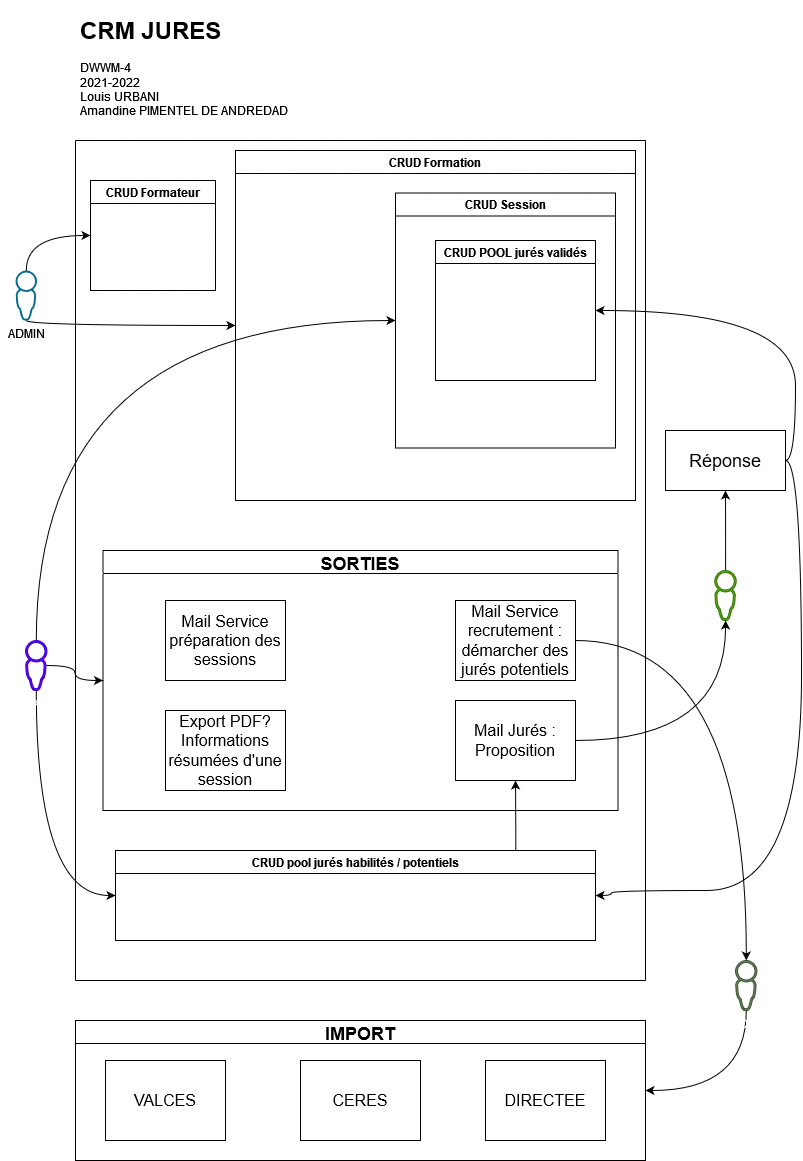

The diagram above was exported from draw.io. Its source (the exported page's mxGraphModel, read from the mxfile embedded in the PNG):
<mxGraphModel dx="1422" dy="724" grid="1" gridSize="10" guides="1" tooltips="1" connect="1" arrows="1" fold="1" page="1" pageScale="1" pageWidth="827" pageHeight="1169" math="0" shadow="0">
  <root>
    <mxCell id="0" />
    <mxCell id="1" parent="0" />
    <mxCell id="69" style="edgeStyle=orthogonalEdgeStyle;curved=1;orthogonalLoop=1;jettySize=auto;html=1;entryX=0;entryY=0.5;entryDx=0;entryDy=0;" parent="1" source="3" target="7" edge="1">
      <mxGeometry relative="1" as="geometry">
        <mxPoint x="35" y="260" as="sourcePoint" />
        <Array as="points">
          <mxPoint x="35" y="235" />
        </Array>
      </mxGeometry>
    </mxCell>
    <mxCell id="70" style="edgeStyle=orthogonalEdgeStyle;curved=1;orthogonalLoop=1;jettySize=auto;html=1;entryX=0;entryY=0.5;entryDx=0;entryDy=0;" parent="1" source="3" target="8" edge="1">
      <mxGeometry relative="1" as="geometry">
        <Array as="points">
          <mxPoint x="35" y="325" />
        </Array>
      </mxGeometry>
    </mxCell>
    <mxCell id="3" value="ADMIN" style="pointerEvents=1;shadow=0;dashed=0;html=1;strokeColor=none;aspect=fixed;labelPosition=center;verticalLabelPosition=bottom;verticalAlign=top;align=center;outlineConnect=0;shape=mxgraph.vvd.administrator;fillColor=#066A90;" parent="1" vertex="1">
      <mxGeometry x="24" y="270" width="21.5" height="50" as="geometry" />
    </mxCell>
    <mxCell id="51" style="edgeStyle=orthogonalEdgeStyle;curved=1;orthogonalLoop=1;jettySize=auto;html=1;entryX=0;entryY=0.5;entryDx=0;entryDy=0;" parent="1" source="4" target="10" edge="1">
      <mxGeometry relative="1" as="geometry">
        <Array as="points">
          <mxPoint x="45" y="320" />
        </Array>
      </mxGeometry>
    </mxCell>
    <mxCell id="72" style="edgeStyle=orthogonalEdgeStyle;curved=1;orthogonalLoop=1;jettySize=auto;html=1;entryX=0;entryY=0.5;entryDx=0;entryDy=0;" parent="1" source="4" target="11" edge="1">
      <mxGeometry relative="1" as="geometry" />
    </mxCell>
    <mxCell id="73" style="edgeStyle=orthogonalEdgeStyle;curved=1;orthogonalLoop=1;jettySize=auto;html=1;entryX=0;entryY=0.5;entryDx=0;entryDy=0;" parent="1" source="4" target="35" edge="1">
      <mxGeometry relative="1" as="geometry">
        <Array as="points">
          <mxPoint x="45" y="895" />
        </Array>
      </mxGeometry>
    </mxCell>
    <mxCell id="4" value="FORMATEUR" style="pointerEvents=1;shadow=0;dashed=0;html=1;strokeColor=#3700CC;aspect=fixed;labelPosition=center;verticalLabelPosition=bottom;verticalAlign=top;align=center;outlineConnect=0;shape=mxgraph.vvd.administrator;fillColor=#6a00ff;fontColor=#ffffff;" parent="1" vertex="1">
      <mxGeometry x="34" y="640" width="21.5" height="50" as="geometry" />
    </mxCell>
    <mxCell id="6" value="" style="endArrow=none;html=1;" parent="1" edge="1">
      <mxGeometry width="50" height="50" relative="1" as="geometry">
        <mxPoint x="84" y="980" as="sourcePoint" />
        <mxPoint x="84" y="140" as="targetPoint" />
      </mxGeometry>
    </mxCell>
    <mxCell id="7" value="CRUD Formateur" style="swimlane;" parent="1" vertex="1">
      <mxGeometry x="99" y="180" width="125" height="110" as="geometry" />
    </mxCell>
    <mxCell id="8" value="CRUD Formation" style="swimlane;" parent="1" vertex="1">
      <mxGeometry x="244" y="150" width="400" height="350" as="geometry" />
    </mxCell>
    <mxCell id="10" value="CRUD Session" style="swimlane;" parent="8" vertex="1">
      <mxGeometry x="160" y="42.5" width="220" height="255" as="geometry" />
    </mxCell>
    <mxCell id="38" value="CRUD POOL jurés validés" style="swimlane;" parent="10" vertex="1">
      <mxGeometry x="40" y="47.5" width="160" height="140" as="geometry" />
    </mxCell>
    <mxCell id="9" value="" style="endArrow=none;html=1;" parent="1" edge="1">
      <mxGeometry width="50" height="50" relative="1" as="geometry">
        <mxPoint x="654" y="980" as="sourcePoint" />
        <mxPoint x="654" y="140" as="targetPoint" />
      </mxGeometry>
    </mxCell>
    <mxCell id="11" value="SORTIES" style="swimlane;fontSize=18;" parent="1" vertex="1">
      <mxGeometry x="111.5" y="550" width="515" height="260" as="geometry" />
    </mxCell>
    <mxCell id="17" value="Mail Jurés :&lt;br style=&quot;font-size: 16px;&quot;&gt;Proposition" style="whiteSpace=wrap;html=1;fontSize=16;" parent="11" vertex="1">
      <mxGeometry x="352.5" y="150" width="120" height="80" as="geometry" />
    </mxCell>
    <mxCell id="18" value="Mail Service préparation des sessions" style="whiteSpace=wrap;html=1;fontSize=16;" parent="11" vertex="1">
      <mxGeometry x="62.5" y="50" width="120" height="80" as="geometry" />
    </mxCell>
    <mxCell id="22" value="Export PDF?&lt;br style=&quot;font-size: 16px;&quot;&gt;Informations résumées d'une session" style="whiteSpace=wrap;html=1;fontSize=16;" parent="11" vertex="1">
      <mxGeometry x="62.5" y="160" width="120" height="80" as="geometry" />
    </mxCell>
    <mxCell id="23" value="Mail Service recrutement : démarcher des jurés potentiels" style="whiteSpace=wrap;html=1;fontSize=16;" parent="11" vertex="1">
      <mxGeometry x="352.5" y="50" width="120" height="80" as="geometry" />
    </mxCell>
    <mxCell id="12" value="" style="endArrow=none;html=1;" parent="1" edge="1">
      <mxGeometry width="50" height="50" relative="1" as="geometry">
        <mxPoint x="84" y="140" as="sourcePoint" />
        <mxPoint x="654" y="140" as="targetPoint" />
      </mxGeometry>
    </mxCell>
    <mxCell id="13" value="&lt;h1&gt;CRM JURES&lt;/h1&gt;&lt;div&gt;DWWM-4&lt;/div&gt;&lt;div&gt;2021-2022&lt;/div&gt;&lt;div&gt;Louis URBANI&lt;/div&gt;&lt;div&gt;Amandine PIMENTEL DE ANDREDAD&lt;/div&gt;" style="text;html=1;strokeColor=none;fillColor=none;spacing=5;spacingTop=-20;whiteSpace=wrap;overflow=hidden;rounded=0;align=left;" parent="1" vertex="1">
      <mxGeometry x="84" y="10" width="230" height="120" as="geometry" />
    </mxCell>
    <mxCell id="16" value="" style="endArrow=none;html=1;" parent="1" edge="1">
      <mxGeometry width="50" height="50" relative="1" as="geometry">
        <mxPoint x="84" y="980" as="sourcePoint" />
        <mxPoint x="654" y="980" as="targetPoint" />
        <Array as="points">
          <mxPoint x="404" y="980" />
        </Array>
      </mxGeometry>
    </mxCell>
    <mxCell id="24" value="IMPORT" style="swimlane;fontSize=18;" parent="1" vertex="1">
      <mxGeometry x="84" y="1020" width="570" height="140" as="geometry" />
    </mxCell>
    <mxCell id="25" value="VALCES" style="whiteSpace=wrap;html=1;fontSize=16;" parent="24" vertex="1">
      <mxGeometry x="30" y="40" width="120" height="80" as="geometry" />
    </mxCell>
    <mxCell id="28" value="CERES" style="whiteSpace=wrap;html=1;fontSize=16;" parent="24" vertex="1">
      <mxGeometry x="225" y="40" width="120" height="80" as="geometry" />
    </mxCell>
    <mxCell id="46" value="DIRECTEE&lt;span style=&quot;color: rgba(0 , 0 , 0 , 0) ; font-family: monospace ; font-size: 0px&quot;&gt;%3CmxGraphModel%3E%3Croot%3E%3CmxCell%20id%3D%220%22%2F%3E%3CmxCell%20id%3D%221%22%20parent%3D%220%22%2F%3E%3CmxCell%20id%3D%222%22%20value%3D%22CERES%22%20style%3D%22whiteSpace%3Dwrap%3Bhtml%3D1%3BfontSize%3D16%3B%22%20vertex%3D%221%22%20parent%3D%221%22%3E%3CmxGeometry%20x%3D%22857%22%20y%3D%22760%22%20width%3D%22120%22%20height%3D%2280%22%20as%3D%22geometry%22%2F%3E%3C%2FmxCell%3E%3C%2Froot%3E%3C%2FmxGraphModel%3E&lt;/span&gt;" style="whiteSpace=wrap;html=1;fontSize=16;" parent="24" vertex="1">
      <mxGeometry x="410" y="40" width="120" height="80" as="geometry" />
    </mxCell>
    <mxCell id="71" style="edgeStyle=orthogonalEdgeStyle;curved=1;orthogonalLoop=1;jettySize=auto;html=1;entryX=0.5;entryY=1;entryDx=0;entryDy=0;exitX=0.834;exitY=-0.003;exitDx=0;exitDy=0;exitPerimeter=0;" parent="1" source="35" target="17" edge="1">
      <mxGeometry relative="1" as="geometry" />
    </mxCell>
    <mxCell id="35" value="CRUD pool jurés habilités / potentiels" style="swimlane;startSize=23;" parent="1" vertex="1">
      <mxGeometry x="124" y="850" width="480" height="90" as="geometry" />
    </mxCell>
    <mxCell id="44" style="edgeStyle=orthogonalEdgeStyle;curved=1;orthogonalLoop=1;jettySize=auto;html=1;fontSize=18;entryX=1;entryY=0.5;entryDx=0;entryDy=0;exitX=1;exitY=0.5;exitDx=0;exitDy=0;" parent="1" source="39" target="38" edge="1">
      <mxGeometry relative="1" as="geometry">
        <Array as="points">
          <mxPoint x="804" y="460" />
          <mxPoint x="804" y="310" />
        </Array>
      </mxGeometry>
    </mxCell>
    <mxCell id="63" style="edgeStyle=orthogonalEdgeStyle;curved=1;orthogonalLoop=1;jettySize=auto;html=1;entryX=1;entryY=0.5;entryDx=0;entryDy=0;exitX=1;exitY=0.5;exitDx=0;exitDy=0;" parent="1" source="39" target="35" edge="1">
      <mxGeometry relative="1" as="geometry">
        <Array as="points">
          <mxPoint x="810" y="460" />
          <mxPoint x="810" y="890" />
          <mxPoint x="620" y="890" />
          <mxPoint x="620" y="895" />
        </Array>
      </mxGeometry>
    </mxCell>
    <mxCell id="39" value="Réponse" style="whiteSpace=wrap;html=1;fontSize=18;" parent="1" vertex="1">
      <mxGeometry x="674" y="430" width="120" height="60" as="geometry" />
    </mxCell>
    <mxCell id="65" style="edgeStyle=orthogonalEdgeStyle;curved=1;orthogonalLoop=1;jettySize=auto;html=1;entryX=0.5;entryY=1;entryDx=0;entryDy=0;" parent="1" source="40" target="39" edge="1">
      <mxGeometry relative="1" as="geometry">
        <Array as="points" />
      </mxGeometry>
    </mxCell>
    <mxCell id="40" value="JURE HABILITE" style="pointerEvents=1;shadow=0;dashed=0;html=1;strokeColor=#2D7600;aspect=fixed;labelPosition=center;verticalLabelPosition=bottom;verticalAlign=top;align=center;outlineConnect=0;shape=mxgraph.vvd.administrator;fillColor=#60a917;fontColor=#ffffff;" parent="1" vertex="1">
      <mxGeometry x="723.25" y="570" width="21.5" height="50" as="geometry" />
    </mxCell>
    <mxCell id="67" style="edgeStyle=orthogonalEdgeStyle;curved=1;orthogonalLoop=1;jettySize=auto;html=1;entryX=1;entryY=0.5;entryDx=0;entryDy=0;" parent="1" source="41" target="24" edge="1">
      <mxGeometry relative="1" as="geometry">
        <Array as="points">
          <mxPoint x="755" y="1090" />
        </Array>
      </mxGeometry>
    </mxCell>
    <mxCell id="41" value="JURE POTENTIEL" style="pointerEvents=1;shadow=0;dashed=0;html=1;strokeColor=#3A5431;aspect=fixed;labelPosition=center;verticalLabelPosition=bottom;verticalAlign=top;align=center;outlineConnect=0;shape=mxgraph.vvd.administrator;fillColor=#6d8764;fontColor=#ffffff;" parent="1" vertex="1">
      <mxGeometry x="744" y="960" width="21.5" height="50" as="geometry" />
    </mxCell>
    <mxCell id="42" style="edgeStyle=orthogonalEdgeStyle;curved=1;orthogonalLoop=1;jettySize=auto;html=1;fontSize=18;" parent="1" source="23" target="41" edge="1">
      <mxGeometry relative="1" as="geometry" />
    </mxCell>
    <mxCell id="48" style="edgeStyle=orthogonalEdgeStyle;orthogonalLoop=1;jettySize=auto;html=1;curved=1;" parent="1" source="17" target="40" edge="1">
      <mxGeometry relative="1" as="geometry" />
    </mxCell>
  </root>
</mxGraphModel>